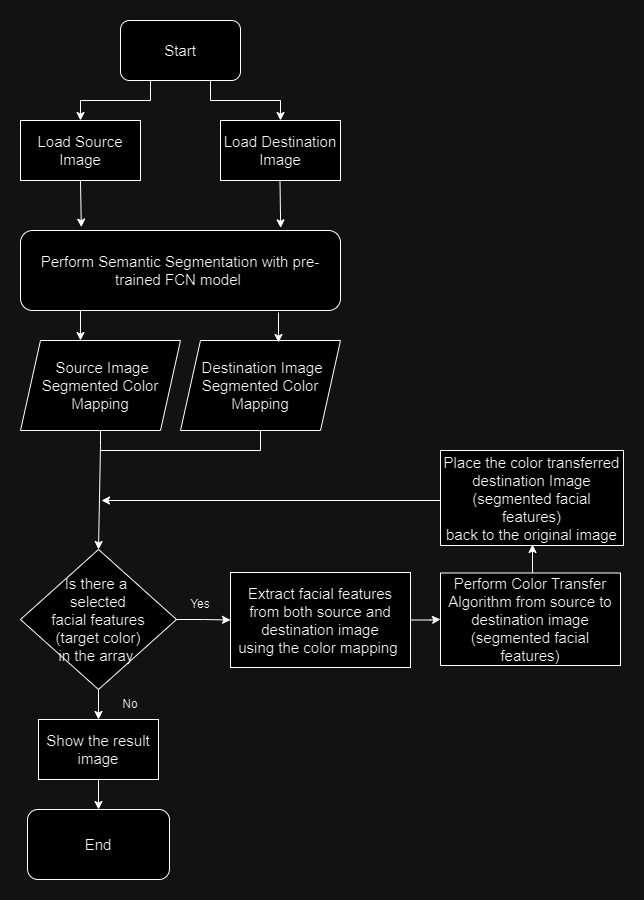

The diagram above was exported from draw.io. Its source (the exported page's mxGraphModel, read from the mxfile embedded in the PNG):
<mxGraphModel dx="954" dy="626" grid="1" gridSize="10" guides="1" tooltips="1" connect="1" arrows="1" fold="1" page="1" pageScale="1" pageWidth="827" pageHeight="1169" math="0" shadow="0">
  <root>
    <mxCell id="WIyWlLk6GJQsqaUBKTNV-0" />
    <mxCell id="WIyWlLk6GJQsqaUBKTNV-1" parent="WIyWlLk6GJQsqaUBKTNV-0" />
    <mxCell id="vaqBb7yp-bsIXbpJCdxN-16" style="edgeStyle=orthogonalEdgeStyle;rounded=0;orthogonalLoop=1;jettySize=auto;html=1;exitX=0.25;exitY=1;exitDx=0;exitDy=0;entryX=0.5;entryY=0;entryDx=0;entryDy=0;" parent="WIyWlLk6GJQsqaUBKTNV-1" edge="1">
      <mxGeometry relative="1" as="geometry">
        <mxPoint x="260" y="310" as="sourcePoint" />
        <mxPoint x="260" y="340" as="targetPoint" />
      </mxGeometry>
    </mxCell>
    <mxCell id="WIyWlLk6GJQsqaUBKTNV-3" value="&lt;font style=&quot;font-size: 15px;&quot;&gt;Perform Semantic Segmentation with pre-trained FCN model&amp;nbsp;&lt;/font&gt;" style="rounded=1;whiteSpace=wrap;html=1;fontSize=12;glass=0;strokeWidth=1;shadow=0;" parent="WIyWlLk6GJQsqaUBKTNV-1" vertex="1">
      <mxGeometry x="200" y="230" width="320" height="80" as="geometry" />
    </mxCell>
    <mxCell id="vaqBb7yp-bsIXbpJCdxN-0" value="" style="endArrow=classic;html=1;rounded=0;entryX=0.813;entryY=-0.033;entryDx=0;entryDy=0;entryPerimeter=0;" parent="WIyWlLk6GJQsqaUBKTNV-1" target="WIyWlLk6GJQsqaUBKTNV-3" edge="1">
      <mxGeometry width="50" height="50" relative="1" as="geometry">
        <mxPoint x="459.5" y="180" as="sourcePoint" />
        <mxPoint x="459.5" y="260" as="targetPoint" />
      </mxGeometry>
    </mxCell>
    <mxCell id="vaqBb7yp-bsIXbpJCdxN-1" value="" style="endArrow=classic;html=1;rounded=0;entryX=0.19;entryY=-0.042;entryDx=0;entryDy=0;exitX=0.5;exitY=1;exitDx=0;exitDy=0;entryPerimeter=0;" parent="WIyWlLk6GJQsqaUBKTNV-1" source="vaqBb7yp-bsIXbpJCdxN-4" target="WIyWlLk6GJQsqaUBKTNV-3" edge="1">
      <mxGeometry width="50" height="50" relative="1" as="geometry">
        <mxPoint x="259.5" y="180" as="sourcePoint" />
        <mxPoint x="259.5" y="260" as="targetPoint" />
      </mxGeometry>
    </mxCell>
    <mxCell id="vaqBb7yp-bsIXbpJCdxN-2" value="&lt;font style=&quot;font-size: 15px;&quot;&gt;Start&lt;/font&gt;" style="rounded=1;whiteSpace=wrap;html=1;" parent="WIyWlLk6GJQsqaUBKTNV-1" vertex="1">
      <mxGeometry x="300" y="20" width="120" height="60" as="geometry" />
    </mxCell>
    <mxCell id="vaqBb7yp-bsIXbpJCdxN-3" value="&lt;font style=&quot;font-size: 15px;&quot;&gt;Load Destination Image&lt;/font&gt;" style="rounded=0;whiteSpace=wrap;html=1;" parent="WIyWlLk6GJQsqaUBKTNV-1" vertex="1">
      <mxGeometry x="400" y="120" width="120" height="60" as="geometry" />
    </mxCell>
    <mxCell id="vaqBb7yp-bsIXbpJCdxN-4" value="&lt;font style=&quot;font-size: 15px;&quot;&gt;Load Source Image&lt;/font&gt;" style="rounded=0;whiteSpace=wrap;html=1;" parent="WIyWlLk6GJQsqaUBKTNV-1" vertex="1">
      <mxGeometry x="200" y="120" width="120" height="60" as="geometry" />
    </mxCell>
    <mxCell id="vaqBb7yp-bsIXbpJCdxN-5" value="" style="endArrow=classic;html=1;rounded=0;exitX=0.25;exitY=1;exitDx=0;exitDy=0;entryX=0.5;entryY=0;entryDx=0;entryDy=0;" parent="WIyWlLk6GJQsqaUBKTNV-1" source="vaqBb7yp-bsIXbpJCdxN-2" target="vaqBb7yp-bsIXbpJCdxN-4" edge="1">
      <mxGeometry width="50" height="50" relative="1" as="geometry">
        <mxPoint x="390" y="220" as="sourcePoint" />
        <mxPoint x="440" y="170" as="targetPoint" />
        <Array as="points">
          <mxPoint x="330" y="100" />
          <mxPoint x="260" y="100" />
        </Array>
      </mxGeometry>
    </mxCell>
    <mxCell id="vaqBb7yp-bsIXbpJCdxN-6" value="" style="endArrow=classic;html=1;rounded=0;exitX=0.75;exitY=1;exitDx=0;exitDy=0;entryX=0.5;entryY=0;entryDx=0;entryDy=0;" parent="WIyWlLk6GJQsqaUBKTNV-1" source="vaqBb7yp-bsIXbpJCdxN-2" target="vaqBb7yp-bsIXbpJCdxN-3" edge="1">
      <mxGeometry width="50" height="50" relative="1" as="geometry">
        <mxPoint x="390" y="220" as="sourcePoint" />
        <mxPoint x="440" y="170" as="targetPoint" />
        <Array as="points">
          <mxPoint x="390" y="100" />
          <mxPoint x="460" y="100" />
        </Array>
      </mxGeometry>
    </mxCell>
    <mxCell id="vaqBb7yp-bsIXbpJCdxN-10" value="&lt;font style=&quot;font-size: 15px;&quot;&gt;&amp;nbsp;Source Image&lt;/font&gt;&lt;br style=&quot;border-color: var(--border-color); font-size: 15px;&quot;&gt;&lt;span style=&quot;font-size: 15px;&quot;&gt;Segmented Color Mapping&lt;/span&gt;" style="shape=parallelogram;perimeter=parallelogramPerimeter;whiteSpace=wrap;html=1;fixedSize=1;" parent="WIyWlLk6GJQsqaUBKTNV-1" vertex="1">
      <mxGeometry x="200" y="340" width="160" height="90" as="geometry" />
    </mxCell>
    <mxCell id="vaqBb7yp-bsIXbpJCdxN-11" value="&lt;font style=&quot;font-size: 15px;&quot;&gt;&amp;nbsp;Destination Image&lt;/font&gt;&lt;br style=&quot;border-color: var(--border-color); font-size: 15px;&quot;&gt;&lt;span style=&quot;font-size: 15px;&quot;&gt;Segmented Color Mapping&lt;/span&gt;" style="shape=parallelogram;perimeter=parallelogramPerimeter;whiteSpace=wrap;html=1;fixedSize=1;" parent="WIyWlLk6GJQsqaUBKTNV-1" vertex="1">
      <mxGeometry x="360" y="340" width="160" height="90" as="geometry" />
    </mxCell>
    <mxCell id="vaqBb7yp-bsIXbpJCdxN-20" style="edgeStyle=orthogonalEdgeStyle;rounded=0;orthogonalLoop=1;jettySize=auto;html=1;entryX=0;entryY=0.5;entryDx=0;entryDy=0;" parent="WIyWlLk6GJQsqaUBKTNV-1" source="vaqBb7yp-bsIXbpJCdxN-12" target="vaqBb7yp-bsIXbpJCdxN-13" edge="1">
      <mxGeometry relative="1" as="geometry" />
    </mxCell>
    <mxCell id="vaqBb7yp-bsIXbpJCdxN-12" value="&lt;font style=&quot;font-size: 15px;&quot;&gt;Is there a&amp;nbsp;&lt;br&gt;selected &lt;br&gt;facial features&lt;br&gt;(target color)&lt;br&gt;in the array&amp;nbsp;&lt;br&gt;&lt;/font&gt;" style="rhombus;whiteSpace=wrap;html=1;" parent="WIyWlLk6GJQsqaUBKTNV-1" vertex="1">
      <mxGeometry x="200" y="549" width="156" height="140" as="geometry" />
    </mxCell>
    <mxCell id="vaqBb7yp-bsIXbpJCdxN-21" value="" style="edgeStyle=orthogonalEdgeStyle;rounded=0;orthogonalLoop=1;jettySize=auto;html=1;" parent="WIyWlLk6GJQsqaUBKTNV-1" source="vaqBb7yp-bsIXbpJCdxN-13" target="vaqBb7yp-bsIXbpJCdxN-14" edge="1">
      <mxGeometry relative="1" as="geometry" />
    </mxCell>
    <mxCell id="vaqBb7yp-bsIXbpJCdxN-13" value="&lt;font style=&quot;font-size: 15px;&quot;&gt;Extract facial features from both source and destination image using&amp;nbsp;the color mapping&amp;nbsp;&lt;/font&gt;" style="rounded=0;whiteSpace=wrap;html=1;" parent="WIyWlLk6GJQsqaUBKTNV-1" vertex="1">
      <mxGeometry x="410" y="572" width="180" height="95" as="geometry" />
    </mxCell>
    <mxCell id="vaqBb7yp-bsIXbpJCdxN-22" value="" style="edgeStyle=orthogonalEdgeStyle;rounded=0;orthogonalLoop=1;jettySize=auto;html=1;exitX=0.5;exitY=0;exitDx=0;exitDy=0;" parent="WIyWlLk6GJQsqaUBKTNV-1" source="vaqBb7yp-bsIXbpJCdxN-14" edge="1">
      <mxGeometry relative="1" as="geometry">
        <mxPoint x="712" y="544" as="targetPoint" />
        <Array as="points">
          <mxPoint x="710" y="619" />
          <mxPoint x="712" y="619" />
        </Array>
      </mxGeometry>
    </mxCell>
    <mxCell id="vaqBb7yp-bsIXbpJCdxN-14" value="&lt;font style=&quot;font-size: 15px;&quot;&gt;Perform Color Transfer Algorithm from source to destination image&lt;br&gt;(segmented facial features)&lt;/font&gt;" style="rounded=0;whiteSpace=wrap;html=1;" parent="WIyWlLk6GJQsqaUBKTNV-1" vertex="1">
      <mxGeometry x="620" y="572.5" width="180" height="92.5" as="geometry" />
    </mxCell>
    <mxCell id="vaqBb7yp-bsIXbpJCdxN-24" style="edgeStyle=orthogonalEdgeStyle;rounded=0;orthogonalLoop=1;jettySize=auto;html=1;exitX=0;exitY=0.75;exitDx=0;exitDy=0;" parent="WIyWlLk6GJQsqaUBKTNV-1" edge="1">
      <mxGeometry relative="1" as="geometry">
        <mxPoint x="281" y="500" as="targetPoint" />
        <mxPoint x="621" y="501.25" as="sourcePoint" />
        <Array as="points">
          <mxPoint x="621" y="500" />
        </Array>
      </mxGeometry>
    </mxCell>
    <mxCell id="vaqBb7yp-bsIXbpJCdxN-15" value="&lt;font style=&quot;font-size: 15px;&quot;&gt;Place the color transferred destination Image &lt;br&gt;(segmented facial features)&lt;br&gt;back to the original image&lt;/font&gt;" style="rounded=0;whiteSpace=wrap;html=1;" parent="WIyWlLk6GJQsqaUBKTNV-1" vertex="1">
      <mxGeometry x="620" y="450" width="183" height="95" as="geometry" />
    </mxCell>
    <mxCell id="vaqBb7yp-bsIXbpJCdxN-17" style="edgeStyle=orthogonalEdgeStyle;rounded=0;orthogonalLoop=1;jettySize=auto;html=1;exitX=0.25;exitY=1;exitDx=0;exitDy=0;entryX=0.5;entryY=0;entryDx=0;entryDy=0;" parent="WIyWlLk6GJQsqaUBKTNV-1" edge="1">
      <mxGeometry relative="1" as="geometry">
        <mxPoint x="458" y="312" as="sourcePoint" />
        <mxPoint x="458" y="342" as="targetPoint" />
      </mxGeometry>
    </mxCell>
    <mxCell id="vaqBb7yp-bsIXbpJCdxN-18" value="" style="endArrow=classic;html=1;rounded=0;exitX=0.5;exitY=1;exitDx=0;exitDy=0;entryX=0.5;entryY=0;entryDx=0;entryDy=0;" parent="WIyWlLk6GJQsqaUBKTNV-1" source="vaqBb7yp-bsIXbpJCdxN-10" target="vaqBb7yp-bsIXbpJCdxN-12" edge="1">
      <mxGeometry width="50" height="50" relative="1" as="geometry">
        <mxPoint x="390" y="680" as="sourcePoint" />
        <mxPoint x="440" y="630" as="targetPoint" />
        <Array as="points">
          <mxPoint x="280" y="445" />
        </Array>
      </mxGeometry>
    </mxCell>
    <mxCell id="vaqBb7yp-bsIXbpJCdxN-23" value="" style="endArrow=none;html=1;rounded=0;entryX=0.5;entryY=1;entryDx=0;entryDy=0;" parent="WIyWlLk6GJQsqaUBKTNV-1" target="vaqBb7yp-bsIXbpJCdxN-11" edge="1">
      <mxGeometry width="50" height="50" relative="1" as="geometry">
        <mxPoint x="280" y="450" as="sourcePoint" />
        <mxPoint x="440" y="630" as="targetPoint" />
        <Array as="points">
          <mxPoint x="440" y="450" />
        </Array>
      </mxGeometry>
    </mxCell>
    <mxCell id="vaqBb7yp-bsIXbpJCdxN-25" value="&lt;font style=&quot;font-size: 15px;&quot;&gt;End&lt;/font&gt;" style="rounded=1;whiteSpace=wrap;html=1;" parent="WIyWlLk6GJQsqaUBKTNV-1" vertex="1">
      <mxGeometry x="207" y="809" width="142" height="70" as="geometry" />
    </mxCell>
    <mxCell id="vaqBb7yp-bsIXbpJCdxN-26" value="" style="endArrow=classic;html=1;rounded=0;exitX=0.5;exitY=1;exitDx=0;exitDy=0;entryX=0.5;entryY=0;entryDx=0;entryDy=0;" parent="WIyWlLk6GJQsqaUBKTNV-1" source="vaqBb7yp-bsIXbpJCdxN-12" target="vaqBb7yp-bsIXbpJCdxN-29" edge="1">
      <mxGeometry width="50" height="50" relative="1" as="geometry">
        <mxPoint x="570" y="619" as="sourcePoint" />
        <mxPoint x="620" y="569" as="targetPoint" />
      </mxGeometry>
    </mxCell>
    <mxCell id="vaqBb7yp-bsIXbpJCdxN-27" value="No" style="text;html=1;strokeColor=none;fillColor=none;align=center;verticalAlign=middle;whiteSpace=wrap;rounded=0;" parent="WIyWlLk6GJQsqaUBKTNV-1" vertex="1">
      <mxGeometry x="280" y="689" width="60" height="30" as="geometry" />
    </mxCell>
    <mxCell id="vaqBb7yp-bsIXbpJCdxN-28" value="Yes" style="text;html=1;strokeColor=none;fillColor=none;align=center;verticalAlign=middle;whiteSpace=wrap;rounded=0;" parent="WIyWlLk6GJQsqaUBKTNV-1" vertex="1">
      <mxGeometry x="350" y="589" width="60" height="30" as="geometry" />
    </mxCell>
    <mxCell id="vaqBb7yp-bsIXbpJCdxN-30" value="" style="edgeStyle=orthogonalEdgeStyle;rounded=0;orthogonalLoop=1;jettySize=auto;html=1;" parent="WIyWlLk6GJQsqaUBKTNV-1" source="vaqBb7yp-bsIXbpJCdxN-29" target="vaqBb7yp-bsIXbpJCdxN-25" edge="1">
      <mxGeometry relative="1" as="geometry" />
    </mxCell>
    <mxCell id="vaqBb7yp-bsIXbpJCdxN-29" value="&lt;font style=&quot;font-size: 15px;&quot;&gt;Show the result image&lt;/font&gt;" style="rounded=0;whiteSpace=wrap;html=1;" parent="WIyWlLk6GJQsqaUBKTNV-1" vertex="1">
      <mxGeometry x="218" y="719" width="120" height="60" as="geometry" />
    </mxCell>
  </root>
</mxGraphModel>